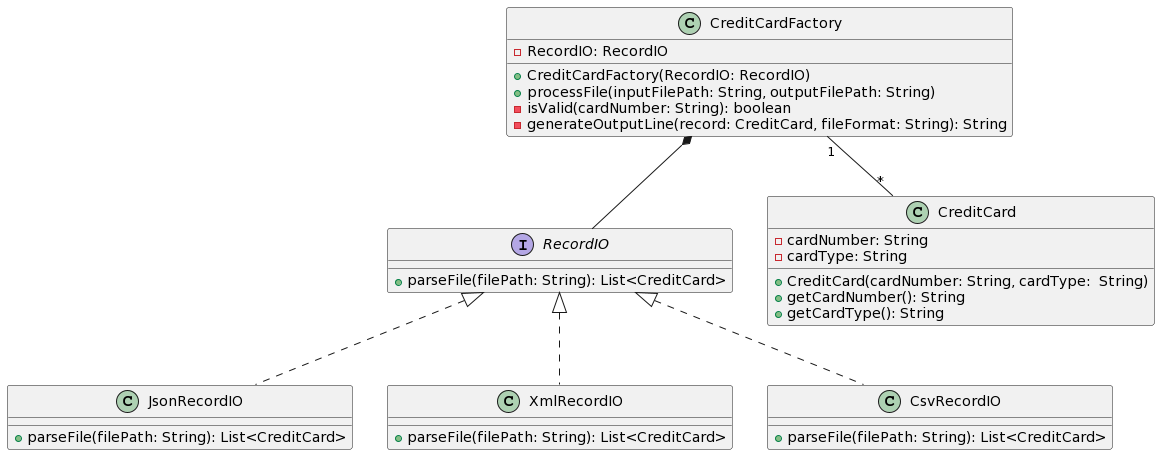

The diagram above was rendered by PlantUML. Its source (embedded in the PNG):
@startuml
interface RecordIO {
  + parseFile(filePath: String): List<CreditCard>
}

class JsonRecordIO {
  + parseFile(filePath: String): List<CreditCard>
}

class XmlRecordIO {
  + parseFile(filePath: String): List<CreditCard>
}

class CsvRecordIO {
  + parseFile(filePath: String): List<CreditCard>
}

class CreditCard {
  - cardNumber: String
  - cardType: String
  + CreditCard(cardNumber: String, cardType:  String)
  + getCardNumber(): String
  + getCardType(): String
}

class CreditCardFactory {
  - RecordIO: RecordIO
  + CreditCardFactory(RecordIO: RecordIO)
  + processFile(inputFilePath: String, outputFilePath: String)
  - isValid(cardNumber: String): boolean
  - generateOutputLine(record: CreditCard, fileFormat: String): String
}

RecordIO <|.. JsonRecordIO
RecordIO <|.. XmlRecordIO
RecordIO <|.. CsvRecordIO

CreditCardFactory *-- RecordIO

CreditCardFactory "1" -- "*" CreditCard
@enduml